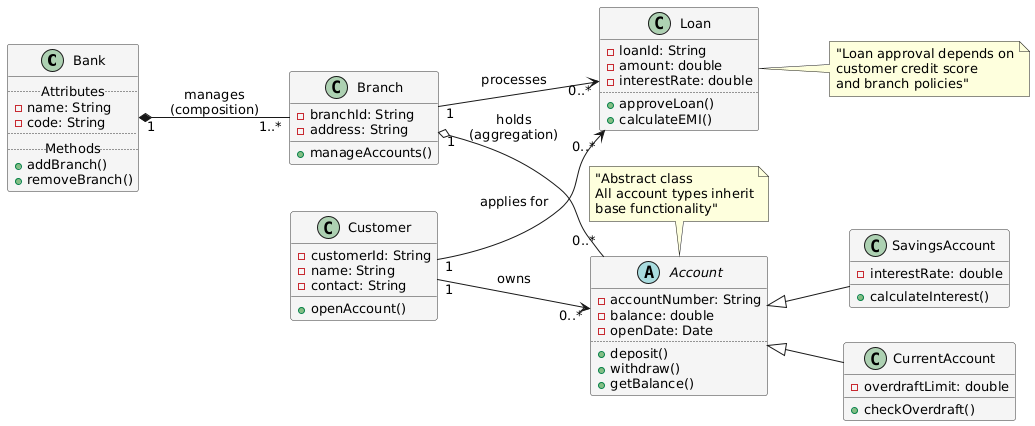

The diagram above was rendered by PlantUML. Its source (embedded in the PNG):
@startuml
' Enable directional layout for cleaner alignment
left to right direction

' Styling for abstract classes and interfaces
skinparam class {
  BackgroundColor<<abstract>> #FFF8DC
  BorderColor<<abstract>> #DAA520
}

' Define classes with grouped attributes/methods
class Bank {
  .. Attributes ..
  - name: String
  - code: String
  ..
  .. Methods ..
  + addBranch()
  + removeBranch()
}

class Branch {
  - branchId: String
  - address: String
  + manageAccounts()
}

class Customer {
  - customerId: String
  - name: String
  - contact: String
  + openAccount()
}

abstract class Account {
  - accountNumber: String
  - balance: double
  - openDate: Date
  ..
  + deposit()
  + withdraw()
  + getBalance()
}

class SavingsAccount {
  - interestRate: double
  + calculateInterest()
}

class CurrentAccount {
  - overdraftLimit: double
  + checkOverdraft()
}

class Loan {
  - loanId: String
  - amount: double
  - interestRate: double
  ..
  + approveLoan()
  + calculateEMI()
}

' Relationships with improved labels and alignment
Bank "1" *-- "1..*" Branch : "manages\n(composition)"
Branch "1" o-- "0..*" Account : "holds\n(aggregation)"
Customer "1" --> "0..*" Account : "owns"

Account <|-- SavingsAccount
Account <|-- CurrentAccount

Customer "1" --> "0..*" Loan : "applies for"
Branch "1" --> "0..*" Loan : "processes"

' Add notes for clarity
note top of Account : "Abstract class\nAll account types inherit\nbase functionality"
note right of Loan : "Loan approval depends on\ncustomer credit score\nand branch policies"

' Add color coding
skinparam classArrow {
  Color #0078D7
  Thickness 2
}
skinparam class {
  BackgroundColor #F5F5F5
  BorderColor #333333
  AttributeFontSize 13
}
@enduml